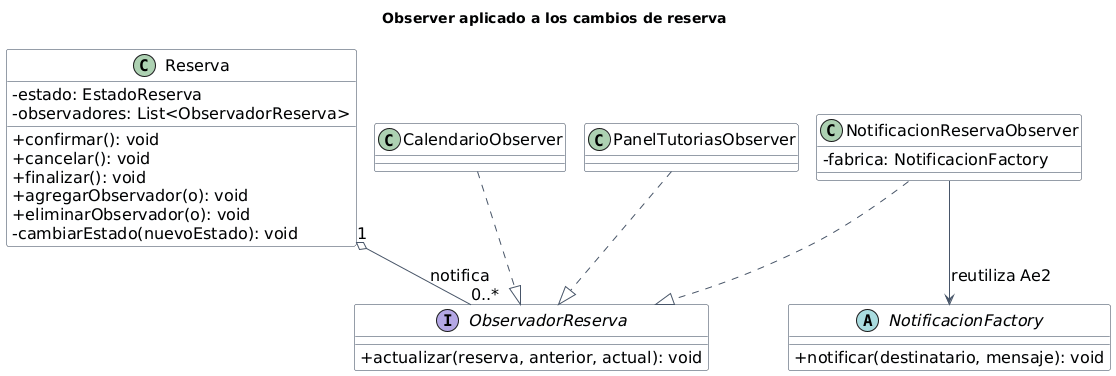

The diagram above was rendered by PlantUML. Its source (embedded in the PNG):
@startuml
!pragma layout smetana
skinparam backgroundColor white
skinparam shadowing false
skinparam classAttributeIconSize 0
skinparam defaultFontName Arial
skinparam defaultFontSize 16
skinparam class {
  BackgroundColor #F8FAFC
  BorderColor #334155
  ArrowColor #475569
}
skinparam interface {
  BackgroundColor #DBEAFE
  BorderColor #1D4ED8
}

title Observer aplicado a los cambios de reserva

class Reserva {
  - estado: EstadoReserva
  - observadores: List<ObservadorReserva>
  + confirmar(): void
  + cancelar(): void
  + finalizar(): void
  + agregarObservador(o): void
  + eliminarObservador(o): void
  - cambiarEstado(nuevoEstado): void
}

interface ObservadorReserva {
  + actualizar(reserva, anterior, actual): void
}

class CalendarioObserver
class PanelTutoriasObserver
class NotificacionReservaObserver {
  - fabrica: NotificacionFactory
}
abstract class NotificacionFactory {
  + notificar(destinatario, mensaje): void
}

Reserva "1" o-- "0..*" ObservadorReserva : notifica
CalendarioObserver ..|> ObservadorReserva
PanelTutoriasObserver ..|> ObservadorReserva
NotificacionReservaObserver ..|> ObservadorReserva
NotificacionReservaObserver --> NotificacionFactory : reutiliza Ae2

@enduml